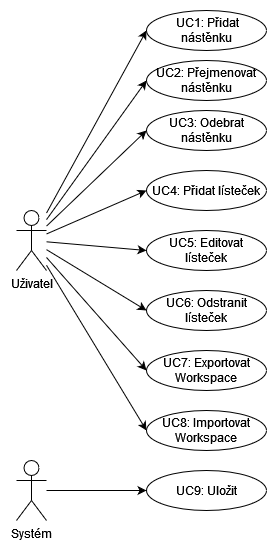

The diagram above was exported from draw.io. Its source (the exported page's mxGraphModel, read from the mxfile embedded in the PNG):
<mxGraphModel dx="1434" dy="746" grid="1" gridSize="10" guides="1" tooltips="1" connect="1" arrows="1" fold="1" page="1" pageScale="1" pageWidth="850" pageHeight="1100" math="0" shadow="0">
  <root>
    <mxCell id="0" />
    <mxCell id="1" parent="0" />
    <mxCell id="4lknReGqMbiGB_iQV0TM-17" style="rounded=0;orthogonalLoop=1;jettySize=auto;html=1;entryX=0;entryY=0.5;entryDx=0;entryDy=0;" parent="1" source="4lknReGqMbiGB_iQV0TM-1" target="4lknReGqMbiGB_iQV0TM-11" edge="1">
      <mxGeometry relative="1" as="geometry" />
    </mxCell>
    <mxCell id="4lknReGqMbiGB_iQV0TM-18" style="rounded=0;orthogonalLoop=1;jettySize=auto;html=1;entryX=0;entryY=0.5;entryDx=0;entryDy=0;" parent="1" source="4lknReGqMbiGB_iQV0TM-1" target="4lknReGqMbiGB_iQV0TM-10" edge="1">
      <mxGeometry relative="1" as="geometry" />
    </mxCell>
    <mxCell id="4lknReGqMbiGB_iQV0TM-19" style="rounded=0;orthogonalLoop=1;jettySize=auto;html=1;entryX=0;entryY=0.5;entryDx=0;entryDy=0;" parent="1" source="4lknReGqMbiGB_iQV0TM-1" target="4lknReGqMbiGB_iQV0TM-9" edge="1">
      <mxGeometry relative="1" as="geometry" />
    </mxCell>
    <mxCell id="4lknReGqMbiGB_iQV0TM-20" style="rounded=0;orthogonalLoop=1;jettySize=auto;html=1;entryX=0;entryY=0.5;entryDx=0;entryDy=0;" parent="1" source="4lknReGqMbiGB_iQV0TM-1" target="4lknReGqMbiGB_iQV0TM-8" edge="1">
      <mxGeometry relative="1" as="geometry" />
    </mxCell>
    <mxCell id="4lknReGqMbiGB_iQV0TM-21" style="rounded=0;orthogonalLoop=1;jettySize=auto;html=1;entryX=0;entryY=0.5;entryDx=0;entryDy=0;" parent="1" source="4lknReGqMbiGB_iQV0TM-1" target="4lknReGqMbiGB_iQV0TM-7" edge="1">
      <mxGeometry relative="1" as="geometry" />
    </mxCell>
    <mxCell id="4lknReGqMbiGB_iQV0TM-22" style="rounded=0;orthogonalLoop=1;jettySize=auto;html=1;entryX=0;entryY=0.5;entryDx=0;entryDy=0;" parent="1" source="4lknReGqMbiGB_iQV0TM-1" target="4lknReGqMbiGB_iQV0TM-6" edge="1">
      <mxGeometry relative="1" as="geometry" />
    </mxCell>
    <mxCell id="4lknReGqMbiGB_iQV0TM-23" style="rounded=0;orthogonalLoop=1;jettySize=auto;html=1;entryX=0;entryY=0.5;entryDx=0;entryDy=0;" parent="1" source="4lknReGqMbiGB_iQV0TM-1" target="4lknReGqMbiGB_iQV0TM-5" edge="1">
      <mxGeometry relative="1" as="geometry" />
    </mxCell>
    <mxCell id="4lknReGqMbiGB_iQV0TM-24" style="rounded=0;orthogonalLoop=1;jettySize=auto;html=1;entryX=0;entryY=0.5;entryDx=0;entryDy=0;" parent="1" source="4lknReGqMbiGB_iQV0TM-1" target="4lknReGqMbiGB_iQV0TM-2" edge="1">
      <mxGeometry relative="1" as="geometry" />
    </mxCell>
    <mxCell id="4lknReGqMbiGB_iQV0TM-1" value="&lt;div&gt;Uživatel&lt;/div&gt;&lt;div&gt;&lt;br&gt;&lt;/div&gt;" style="shape=umlActor;verticalLabelPosition=bottom;verticalAlign=top;html=1;outlineConnect=0;" parent="1" vertex="1">
      <mxGeometry x="260" y="350" width="30" height="60" as="geometry" />
    </mxCell>
    <mxCell id="4lknReGqMbiGB_iQV0TM-2" value="&amp;nbsp;UC1: Přidat nástěnku" style="ellipse;whiteSpace=wrap;html=1;" parent="1" vertex="1">
      <mxGeometry x="390" y="150" width="120" height="40" as="geometry" />
    </mxCell>
    <mxCell id="4lknReGqMbiGB_iQV0TM-5" value="UC2: Přejmenovat nástěnku" style="ellipse;whiteSpace=wrap;html=1;" parent="1" vertex="1">
      <mxGeometry x="390" y="200" width="120" height="40" as="geometry" />
    </mxCell>
    <mxCell id="4lknReGqMbiGB_iQV0TM-6" value="UC3: Odebrat nástěnku" style="ellipse;whiteSpace=wrap;html=1;" parent="1" vertex="1">
      <mxGeometry x="390" y="250" width="120" height="40" as="geometry" />
    </mxCell>
    <mxCell id="4lknReGqMbiGB_iQV0TM-7" value="UC4: Přidat lísteček" style="ellipse;whiteSpace=wrap;html=1;" parent="1" vertex="1">
      <mxGeometry x="390" y="310" width="120" height="40" as="geometry" />
    </mxCell>
    <mxCell id="4lknReGqMbiGB_iQV0TM-8" value="UC5: Editovat lísteček" style="ellipse;whiteSpace=wrap;html=1;" parent="1" vertex="1">
      <mxGeometry x="390" y="370" width="120" height="40" as="geometry" />
    </mxCell>
    <mxCell id="4lknReGqMbiGB_iQV0TM-9" value="UC6: Odstranit lísteček" style="ellipse;whiteSpace=wrap;html=1;" parent="1" vertex="1">
      <mxGeometry x="390" y="430" width="120" height="40" as="geometry" />
    </mxCell>
    <mxCell id="4lknReGqMbiGB_iQV0TM-10" value="UC7: Exportovat Workspace" style="ellipse;whiteSpace=wrap;html=1;" parent="1" vertex="1">
      <mxGeometry x="390" y="490" width="120" height="40" as="geometry" />
    </mxCell>
    <mxCell id="4lknReGqMbiGB_iQV0TM-11" value="UC8: Importovat Workspace" style="ellipse;whiteSpace=wrap;html=1;" parent="1" vertex="1">
      <mxGeometry x="390" y="550" width="120" height="40" as="geometry" />
    </mxCell>
    <mxCell id="4lknReGqMbiGB_iQV0TM-12" value="UC9: Uložit" style="ellipse;whiteSpace=wrap;html=1;" parent="1" vertex="1">
      <mxGeometry x="390" y="610" width="120" height="40" as="geometry" />
    </mxCell>
    <mxCell id="4lknReGqMbiGB_iQV0TM-25" style="rounded=0;orthogonalLoop=1;jettySize=auto;html=1;entryX=0;entryY=0.5;entryDx=0;entryDy=0;" parent="1" source="4lknReGqMbiGB_iQV0TM-13" target="4lknReGqMbiGB_iQV0TM-12" edge="1">
      <mxGeometry relative="1" as="geometry" />
    </mxCell>
    <mxCell id="4lknReGqMbiGB_iQV0TM-13" value="Systém" style="shape=umlActor;verticalLabelPosition=bottom;verticalAlign=top;html=1;outlineConnect=0;" parent="1" vertex="1">
      <mxGeometry x="260" y="600" width="30" height="60" as="geometry" />
    </mxCell>
  </root>
</mxGraphModel>